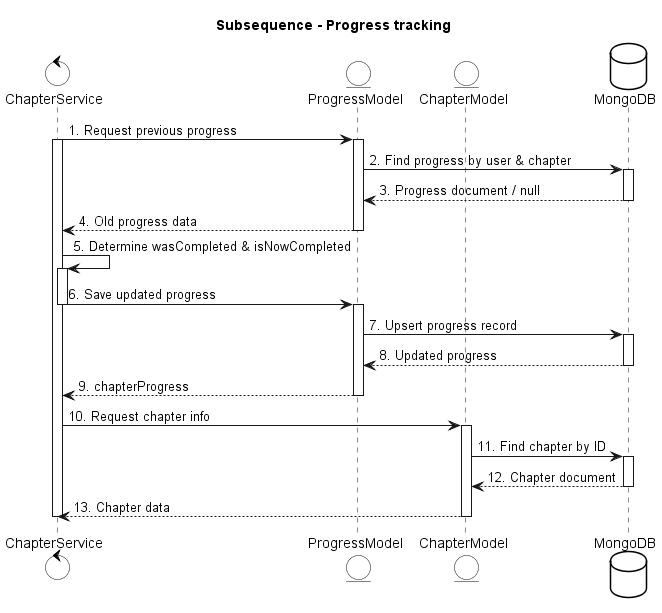

The diagram above was rendered by PlantUML. Its source (embedded in the PNG):
@startuml
skinparam {
    ActorBackgroundColor #FFFFFF
    BoundaryBackgroundColor #FFFFFF
    ControlBackgroundColor #FFFFFF
    EntityBackgroundColor #FFFFFF
    DatabaseBackgroundColor #FFFFFF

    ActorBorderColor black
    BoundaryBorderColor black
    ControlBorderColor black
    EntityBorderColor black
    DatabaseBorderColor black
}

title Subsequence - Progress tracking

control ChapterService
entity ProgressModel
entity ChapterModel
database MongoDB

ChapterService -> ProgressModel: 1. Request previous progress
activate ChapterService
activate ProgressModel
ProgressModel -> MongoDB: 2. Find progress by user & chapter
activate MongoDB
MongoDB --> ProgressModel: 3. Progress document / null
deactivate MongoDB
ProgressModel --> ChapterService: 4. Old progress data
deactivate ProgressModel

ChapterService -> ChapterService: 5. Determine wasCompleted & isNowCompleted
activate ChapterService

ChapterService -> ProgressModel: 6. Save updated progress
deactivate ChapterService
activate  ProgressModel
ProgressModel -> MongoDB: 7. Upsert progress record
activate MongoDB
MongoDB --> ProgressModel: 8. Updated progress
deactivate MongoDB
ProgressModel --> ChapterService: 9. chapterProgress
deactivate ProgressModel

ChapterService -> ChapterModel: 10. Request chapter info
activate ChapterModel
ChapterModel -> MongoDB: 11. Find chapter by ID
activate MongoDB
MongoDB --> ChapterModel: 12. Chapter document
deactivate MongoDB
ChapterModel --> ChapterService: 13. Chapter data
deactivate ChapterModel
deactivate ChapterService

@enduml